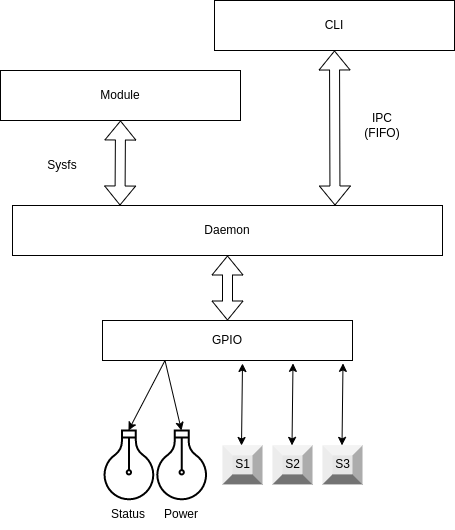

The diagram above was exported from draw.io. Its source (the exported page's mxGraphModel, read from the mxfile embedded in the PNG):
<mxGraphModel dx="1422" dy="881" grid="1" gridSize="10" guides="1" tooltips="1" connect="1" arrows="1" fold="1" page="1" pageScale="1" pageWidth="850" pageHeight="1100" math="0" shadow="0">
  <root>
    <mxCell id="0" />
    <mxCell id="1" parent="0" />
    <mxCell id="SR805h5hUIHVW-UT2HmR-1" value="Daemon" style="rounded=0;whiteSpace=wrap;html=1;" vertex="1" parent="1">
      <mxGeometry x="230" y="525" width="430" height="50" as="geometry" />
    </mxCell>
    <mxCell id="SR805h5hUIHVW-UT2HmR-2" value="CLI" style="rounded=0;whiteSpace=wrap;html=1;" vertex="1" parent="1">
      <mxGeometry x="432" y="320" width="240" height="50" as="geometry" />
    </mxCell>
    <mxCell id="SR805h5hUIHVW-UT2HmR-3" value="Module" style="rounded=0;whiteSpace=wrap;html=1;" vertex="1" parent="1">
      <mxGeometry x="218" y="390" width="240" height="50" as="geometry" />
    </mxCell>
    <mxCell id="SR805h5hUIHVW-UT2HmR-4" value="" style="shape=flexArrow;endArrow=classic;startArrow=classic;html=1;rounded=0;entryX=0.5;entryY=1;entryDx=0;entryDy=0;exitX=0.75;exitY=0;exitDx=0;exitDy=0;" edge="1" parent="1" source="SR805h5hUIHVW-UT2HmR-1" target="SR805h5hUIHVW-UT2HmR-2">
      <mxGeometry width="100" height="100" relative="1" as="geometry">
        <mxPoint x="560" y="510" as="sourcePoint" />
        <mxPoint x="660" y="410" as="targetPoint" />
      </mxGeometry>
    </mxCell>
    <mxCell id="SR805h5hUIHVW-UT2HmR-5" value="IPC (FIFO)" style="text;html=1;strokeColor=none;fillColor=none;align=center;verticalAlign=middle;whiteSpace=wrap;rounded=0;" vertex="1" parent="1">
      <mxGeometry x="570" y="430" width="60" height="30" as="geometry" />
    </mxCell>
    <mxCell id="SR805h5hUIHVW-UT2HmR-6" value="" style="shape=flexArrow;endArrow=classic;startArrow=classic;html=1;rounded=0;entryX=0.5;entryY=1;entryDx=0;entryDy=0;exitX=0.25;exitY=0;exitDx=0;exitDy=0;" edge="1" parent="1" source="SR805h5hUIHVW-UT2HmR-1" target="SR805h5hUIHVW-UT2HmR-3">
      <mxGeometry width="100" height="100" relative="1" as="geometry">
        <mxPoint x="562.5" y="535" as="sourcePoint" />
        <mxPoint x="562" y="380" as="targetPoint" />
      </mxGeometry>
    </mxCell>
    <mxCell id="SR805h5hUIHVW-UT2HmR-7" value="Sysfs" style="text;html=1;strokeColor=none;fillColor=none;align=center;verticalAlign=middle;whiteSpace=wrap;rounded=0;" vertex="1" parent="1">
      <mxGeometry x="250" y="470" width="60" height="30" as="geometry" />
    </mxCell>
    <mxCell id="SR805h5hUIHVW-UT2HmR-8" value="" style="html=1;verticalLabelPosition=bottom;align=center;labelBackgroundColor=#ffffff;verticalAlign=top;strokeWidth=2;strokeColor=#000000;shadow=0;dashed=0;shape=mxgraph.ios7.icons.lightbulb;rotation=-180;" vertex="1" parent="1">
      <mxGeometry x="320" y="750" width="52.8" height="68.78" as="geometry" />
    </mxCell>
    <mxCell id="SR805h5hUIHVW-UT2HmR-10" value="GPIO" style="rounded=0;whiteSpace=wrap;html=1;strokeColor=#000000;" vertex="1" parent="1">
      <mxGeometry x="320" y="640" width="250" height="40" as="geometry" />
    </mxCell>
    <mxCell id="SR805h5hUIHVW-UT2HmR-13" value="" style="shape=flexArrow;endArrow=classic;startArrow=classic;html=1;rounded=0;exitX=0.5;exitY=0;exitDx=0;exitDy=0;entryX=0.5;entryY=1;entryDx=0;entryDy=0;" edge="1" parent="1" source="SR805h5hUIHVW-UT2HmR-10" target="SR805h5hUIHVW-UT2HmR-1">
      <mxGeometry width="100" height="100" relative="1" as="geometry">
        <mxPoint x="440" y="630" as="sourcePoint" />
        <mxPoint x="441" y="570" as="targetPoint" />
      </mxGeometry>
    </mxCell>
    <mxCell id="SR805h5hUIHVW-UT2HmR-14" value="" style="html=1;verticalLabelPosition=bottom;align=center;labelBackgroundColor=#ffffff;verticalAlign=top;strokeWidth=2;strokeColor=#000000;shadow=0;dashed=0;shape=mxgraph.ios7.icons.lightbulb;rotation=-180;" vertex="1" parent="1">
      <mxGeometry x="372.8" y="750" width="52.8" height="68.78" as="geometry" />
    </mxCell>
    <mxCell id="SR805h5hUIHVW-UT2HmR-15" value="Status" style="text;html=1;strokeColor=none;fillColor=none;align=center;verticalAlign=middle;whiteSpace=wrap;rounded=0;" vertex="1" parent="1">
      <mxGeometry x="316.4" y="818.78" width="60" height="30" as="geometry" />
    </mxCell>
    <mxCell id="SR805h5hUIHVW-UT2HmR-16" value="Power" style="text;html=1;strokeColor=none;fillColor=none;align=center;verticalAlign=middle;whiteSpace=wrap;rounded=0;" vertex="1" parent="1">
      <mxGeometry x="369.2" y="818.78" width="60" height="30" as="geometry" />
    </mxCell>
    <mxCell id="SR805h5hUIHVW-UT2HmR-17" value="" style="endArrow=classic;html=1;rounded=0;entryX=0.508;entryY=1;entryDx=0;entryDy=0;entryPerimeter=0;exitX=0.25;exitY=1;exitDx=0;exitDy=0;" edge="1" parent="1" source="SR805h5hUIHVW-UT2HmR-10" target="SR805h5hUIHVW-UT2HmR-8">
      <mxGeometry width="50" height="50" relative="1" as="geometry">
        <mxPoint x="300" y="750" as="sourcePoint" />
        <mxPoint x="350" y="700" as="targetPoint" />
      </mxGeometry>
    </mxCell>
    <mxCell id="SR805h5hUIHVW-UT2HmR-18" value="" style="endArrow=classic;html=1;rounded=0;entryX=0.504;entryY=1;entryDx=0;entryDy=0;entryPerimeter=0;exitX=0.25;exitY=1;exitDx=0;exitDy=0;" edge="1" parent="1" source="SR805h5hUIHVW-UT2HmR-10" target="SR805h5hUIHVW-UT2HmR-14">
      <mxGeometry width="50" height="50" relative="1" as="geometry">
        <mxPoint x="392.5" y="690" as="sourcePoint" />
        <mxPoint x="355.97760000000017" y="760.0000000000002" as="targetPoint" />
      </mxGeometry>
    </mxCell>
    <mxCell id="SR805h5hUIHVW-UT2HmR-19" value="S1" style="labelPosition=center;verticalLabelPosition=middle;align=center;html=1;shape=mxgraph.basic.shaded_button;dx=10;fillColor=#E6E6E6;strokeColor=none;" vertex="1" parent="1">
      <mxGeometry x="440" y="764.89" width="40" height="39" as="geometry" />
    </mxCell>
    <mxCell id="SR805h5hUIHVW-UT2HmR-20" value="S2" style="labelPosition=center;verticalLabelPosition=middle;align=center;html=1;shape=mxgraph.basic.shaded_button;dx=10;fillColor=#E6E6E6;strokeColor=none;" vertex="1" parent="1">
      <mxGeometry x="490" y="764.89" width="40" height="39" as="geometry" />
    </mxCell>
    <mxCell id="SR805h5hUIHVW-UT2HmR-21" value="S3" style="labelPosition=center;verticalLabelPosition=middle;align=center;html=1;shape=mxgraph.basic.shaded_button;dx=10;fillColor=#E6E6E6;strokeColor=none;" vertex="1" parent="1">
      <mxGeometry x="540" y="764.89" width="40" height="39" as="geometry" />
    </mxCell>
    <mxCell id="SR805h5hUIHVW-UT2HmR-22" value="" style="endArrow=classic;startArrow=classic;html=1;rounded=0;exitX=0.475;exitY=0.003;exitDx=0;exitDy=0;exitPerimeter=0;entryX=0.56;entryY=1.075;entryDx=0;entryDy=0;entryPerimeter=0;" edge="1" parent="1" source="SR805h5hUIHVW-UT2HmR-19" target="SR805h5hUIHVW-UT2HmR-10">
      <mxGeometry width="50" height="50" relative="1" as="geometry">
        <mxPoint x="450" y="750" as="sourcePoint" />
        <mxPoint x="500" y="700" as="targetPoint" />
      </mxGeometry>
    </mxCell>
    <mxCell id="SR805h5hUIHVW-UT2HmR-23" value="" style="endArrow=classic;startArrow=classic;html=1;rounded=0;exitX=0.475;exitY=0.003;exitDx=0;exitDy=0;exitPerimeter=0;entryX=0.56;entryY=1.075;entryDx=0;entryDy=0;entryPerimeter=0;" edge="1" parent="1">
      <mxGeometry width="50" height="50" relative="1" as="geometry">
        <mxPoint x="509.5" y="764.8869999999998" as="sourcePoint" />
        <mxPoint x="510.5" y="682.88" as="targetPoint" />
      </mxGeometry>
    </mxCell>
    <mxCell id="SR805h5hUIHVW-UT2HmR-24" value="" style="endArrow=classic;startArrow=classic;html=1;rounded=0;exitX=0.475;exitY=0.003;exitDx=0;exitDy=0;exitPerimeter=0;entryX=0.56;entryY=1.075;entryDx=0;entryDy=0;entryPerimeter=0;" edge="1" parent="1">
      <mxGeometry width="50" height="50" relative="1" as="geometry">
        <mxPoint x="559.5" y="764.8869999999997" as="sourcePoint" />
        <mxPoint x="560.5" y="682.8800000000001" as="targetPoint" />
      </mxGeometry>
    </mxCell>
  </root>
</mxGraphModel>